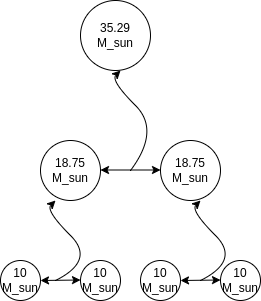

The diagram above was exported from draw.io. Its source (the exported page's mxGraphModel, read from the mxfile embedded in the PNG):
<mxGraphModel dx="862" dy="462" grid="1" gridSize="10" guides="1" tooltips="1" connect="1" arrows="1" fold="1" page="1" pageScale="1" pageWidth="1100" pageHeight="850" background="none" math="0" shadow="0">
  <root>
    <mxCell id="0" />
    <mxCell id="1" parent="0" />
    <mxCell id="weDCOjmLpfjMSYwhzA4V-4" value="&lt;span&gt;35.29 M_sun&lt;/span&gt;" style="ellipse;whiteSpace=wrap;html=1;aspect=fixed;" parent="1" vertex="1">
      <mxGeometry x="640" y="250" width="70" height="70" as="geometry" />
    </mxCell>
    <mxCell id="weDCOjmLpfjMSYwhzA4V-5" value="18.75 M_sun" style="ellipse;whiteSpace=wrap;html=1;aspect=fixed;" parent="1" vertex="1">
      <mxGeometry x="600" y="390" width="60" height="60" as="geometry" />
    </mxCell>
    <mxCell id="weDCOjmLpfjMSYwhzA4V-6" value="&lt;span&gt;18.75 M_sun&lt;/span&gt;" style="ellipse;whiteSpace=wrap;html=1;aspect=fixed;" parent="1" vertex="1">
      <mxGeometry x="720" y="390" width="60" height="60" as="geometry" />
    </mxCell>
    <mxCell id="weDCOjmLpfjMSYwhzA4V-7" value="10 M_sun" style="ellipse;whiteSpace=wrap;html=1;aspect=fixed;" parent="1" vertex="1">
      <mxGeometry x="560" y="510" width="40" height="40" as="geometry" />
    </mxCell>
    <mxCell id="weDCOjmLpfjMSYwhzA4V-8" value="&lt;span&gt;10 M_sun&lt;/span&gt;" style="ellipse;whiteSpace=wrap;html=1;aspect=fixed;" parent="1" vertex="1">
      <mxGeometry x="780" y="510" width="40" height="40" as="geometry" />
    </mxCell>
    <mxCell id="weDCOjmLpfjMSYwhzA4V-9" value="&lt;span&gt;10 M_sun&lt;/span&gt;" style="ellipse;whiteSpace=wrap;html=1;aspect=fixed;" parent="1" vertex="1">
      <mxGeometry x="640" y="510" width="40" height="40" as="geometry" />
    </mxCell>
    <mxCell id="weDCOjmLpfjMSYwhzA4V-10" value="&lt;span&gt;10 M_sun&lt;/span&gt;" style="ellipse;whiteSpace=wrap;html=1;aspect=fixed;" parent="1" vertex="1">
      <mxGeometry x="700" y="510" width="40" height="40" as="geometry" />
    </mxCell>
    <mxCell id="weDCOjmLpfjMSYwhzA4V-12" value="" style="curved=1;endArrow=classic;html=1;rounded=0;" parent="1" edge="1">
      <mxGeometry width="50" height="50" relative="1" as="geometry">
        <mxPoint x="615" y="530" as="sourcePoint" />
        <mxPoint x="615" y="450" as="targetPoint" />
        <Array as="points">
          <mxPoint x="655" y="510" />
          <mxPoint x="605" y="460" />
        </Array>
      </mxGeometry>
    </mxCell>
    <mxCell id="weDCOjmLpfjMSYwhzA4V-13" value="" style="endArrow=classic;startArrow=classic;html=1;rounded=0;" parent="1" edge="1">
      <mxGeometry width="50" height="50" relative="1" as="geometry">
        <mxPoint x="600" y="530" as="sourcePoint" />
        <mxPoint x="640" y="529.5" as="targetPoint" />
      </mxGeometry>
    </mxCell>
    <mxCell id="weDCOjmLpfjMSYwhzA4V-14" value="" style="curved=1;endArrow=classic;html=1;rounded=0;" parent="1" edge="1">
      <mxGeometry width="50" height="50" relative="1" as="geometry">
        <mxPoint x="760" y="530" as="sourcePoint" />
        <mxPoint x="760" y="450" as="targetPoint" />
        <Array as="points">
          <mxPoint x="800" y="510" />
          <mxPoint x="750" y="460" />
        </Array>
      </mxGeometry>
    </mxCell>
    <mxCell id="weDCOjmLpfjMSYwhzA4V-15" value="" style="endArrow=classic;startArrow=classic;html=1;rounded=0;" parent="1" edge="1">
      <mxGeometry width="50" height="50" relative="1" as="geometry">
        <mxPoint x="740" y="530" as="sourcePoint" />
        <mxPoint x="780" y="529.5" as="targetPoint" />
      </mxGeometry>
    </mxCell>
    <mxCell id="weDCOjmLpfjMSYwhzA4V-17" value="" style="curved=1;endArrow=classic;html=1;rounded=0;" parent="1" edge="1">
      <mxGeometry width="50" height="50" relative="1" as="geometry">
        <mxPoint x="690" y="420" as="sourcePoint" />
        <mxPoint x="680" y="320" as="targetPoint" />
        <Array as="points">
          <mxPoint x="720" y="380" />
          <mxPoint x="670" y="330" />
        </Array>
      </mxGeometry>
    </mxCell>
    <mxCell id="weDCOjmLpfjMSYwhzA4V-18" value="" style="endArrow=classic;startArrow=classic;html=1;rounded=0;" parent="1" edge="1">
      <mxGeometry width="50" height="50" relative="1" as="geometry">
        <mxPoint x="660" y="419.5" as="sourcePoint" />
        <mxPoint x="720" y="419.5" as="targetPoint" />
      </mxGeometry>
    </mxCell>
  </root>
</mxGraphModel>